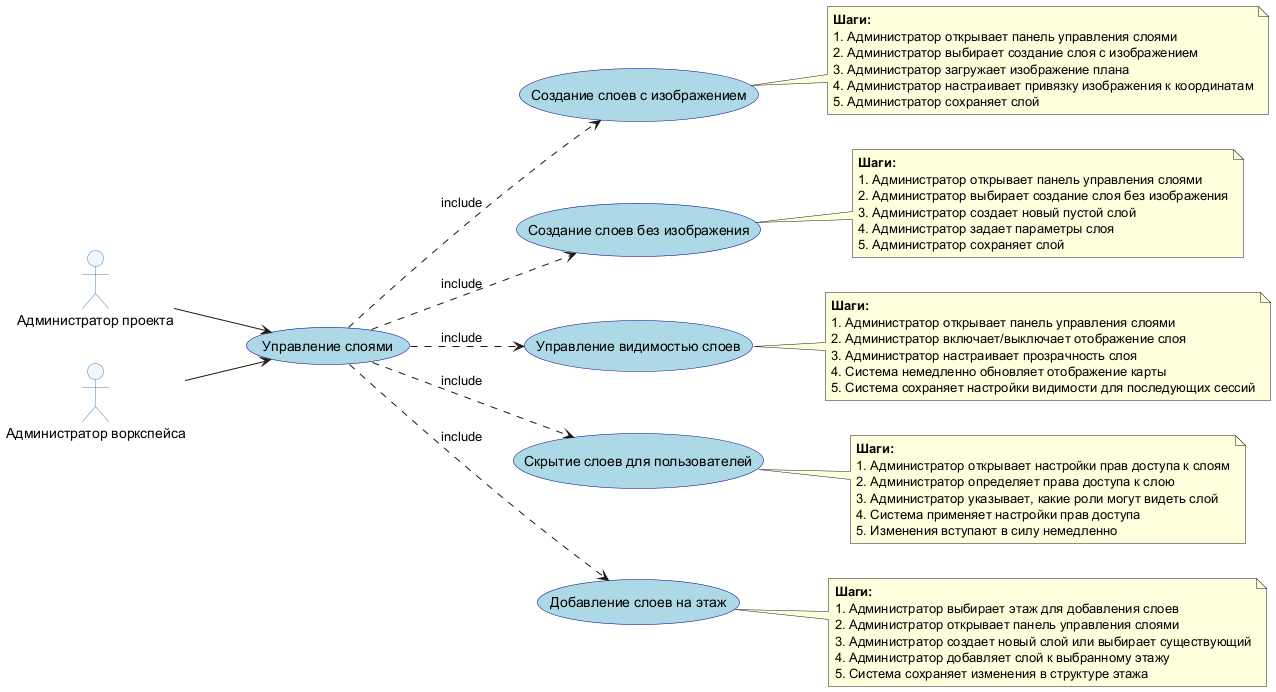

The diagram above was rendered by PlantUML. Its source (embedded in the PNG):
@startuml Взаимодействие со слоями
left to right direction
skinparam usecase {
  BackgroundColor LightBlue
  BorderColor DarkBlue
}
skinparam actor {
  BackgroundColor AliceBlue
  BorderColor SteelBlue
}

actor "Администратор проекта" as admin_project
actor "Администратор воркспейса" as admin_workspace


(Управление слоями) as layers

admin_project --> layers
admin_workspace --> layers

(Создание слоев с изображением) as layers1
(Создание слоев без изображения) as layers2
(Управление видимостью слоев) as layers3
(Скрытие слоев для пользователей) as layers4
(Добавление слоев на этаж) as layers5

layers ..> layers1 : include
layers ..> layers2 : include
layers ..> layers3 : include
layers ..> layers4 : include
layers ..> layers5 : include

note right of layers1
  **Шаги:**
  1. Администратор открывает панель управления слоями
  2. Администратор выбирает создание слоя с изображением
  3. Администратор загружает изображение плана
  4. Администратор настраивает привязку изображения к координатам
  5. Администратор сохраняет слой
end note

note right of layers2
  **Шаги:**
  1. Администратор открывает панель управления слоями
  2. Администратор выбирает создание слоя без изображения
  3. Администратор создает новый пустой слой
  4. Администратор задает параметры слоя
  5. Администратор сохраняет слой
end note

note right of layers3
  **Шаги:**
  1. Администратор открывает панель управления слоями
  2. Администратор включает/выключает отображение слоя
  3. Администратор настраивает прозрачность слоя
  4. Система немедленно обновляет отображение карты
  5. Система сохраняет настройки видимости для последующих сессий
end note

note right of layers4
  **Шаги:**
  1. Администратор открывает настройки прав доступа к слоям
  2. Администратор определяет права доступа к слою
  3. Администратор указывает, какие роли могут видеть слой
  4. Система применяет настройки прав доступа
  5. Изменения вступают в силу немедленно
end note

note right of layers5
  **Шаги:**
  1. Администратор выбирает этаж для добавления слоев
  2. Администратор открывает панель управления слоями
  3. Администратор создает новый слой или выбирает существующий
  4. Администратор добавляет слой к выбранному этажу
  5. Система сохраняет изменения в структуре этажа
end note

@enduml